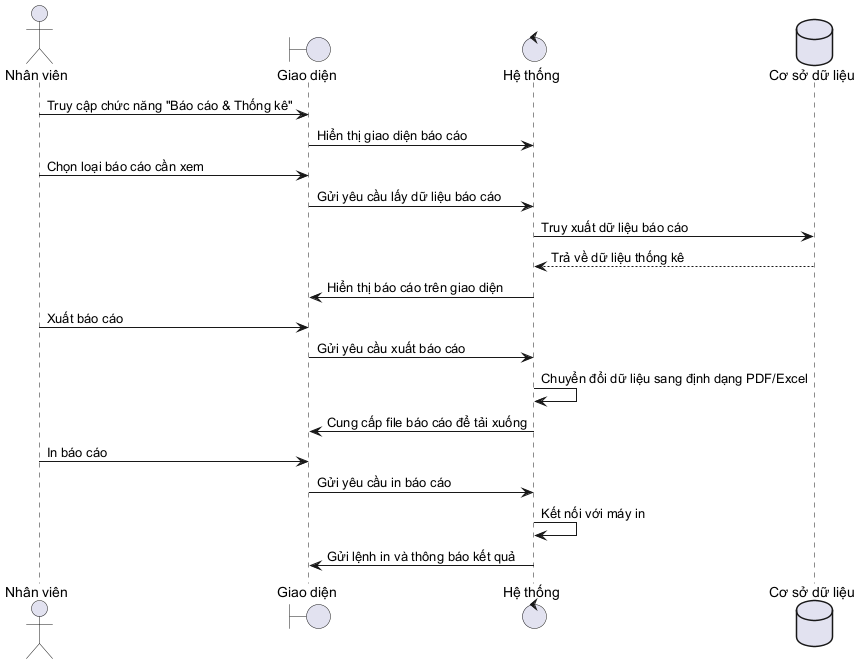

The diagram above was rendered by PlantUML. Its source (embedded in the PNG):
@startuml
actor "Nhân viên" as Admin
boundary "Giao diện" as UI
control "Hệ thống" as System
database "Cơ sở dữ liệu" as DB

Admin -> UI: Truy cập chức năng "Báo cáo & Thống kê"
UI -> System: Hiển thị giao diện báo cáo

Admin -> UI: Chọn loại báo cáo cần xem
UI -> System: Gửi yêu cầu lấy dữ liệu báo cáo
System -> DB: Truy xuất dữ liệu báo cáo
DB --> System: Trả về dữ liệu thống kê
System -> UI: Hiển thị báo cáo trên giao diện

Admin -> UI: Xuất báo cáo
UI -> System: Gửi yêu cầu xuất báo cáo
System -> System: Chuyển đổi dữ liệu sang định dạng PDF/Excel
System -> UI: Cung cấp file báo cáo để tải xuống

Admin -> UI: In báo cáo
UI -> System: Gửi yêu cầu in báo cáo
System -> System: Kết nối với máy in
System -> UI: Gửi lệnh in và thông báo kết quả

@enduml